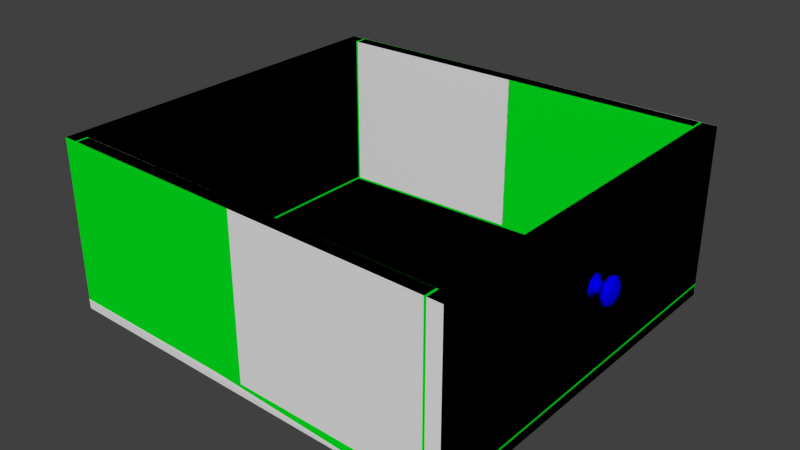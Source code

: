 # Source: bed_table_drawer.blend  (saved by Blender 2.73.0; exported with 4.5.12 LTS)
import bpy
from mathutils import Matrix  # noqa: F401  (used for matrix-valued properties, if any)

bpy.ops.wm.read_factory_settings(use_empty=True)
scene = bpy.context.scene
scene.name = 'Scene'

# ---- collections
col_collection_1 = bpy.data.collections.new('Collection 1'); scene.collection.children.link(col_collection_1)

# ---- materials (node trees are filled in below, after node groups)
mat_material_001 = bpy.data.materials.new('Material.001')
mat_material_001.alpha_threshold = 0.0
mat_material_001.roughness = 0.5
mat_material = bpy.data.materials.new('Material')
mat_material.alpha_threshold = 0.0
mat_material.roughness = 0.5

# ---- material node trees
mat_material_001.use_nodes = True; mat_material_001.node_tree.nodes.clear()
_N = mat_material_001.node_tree.nodes; _L = mat_material_001.node_tree.links
n0 = _N.new('ShaderNodeOutputMaterial'); n0.name = 'Material Output'; n0.location = (300, 300)
n1 = _N.new('ShaderNodeBsdfDiffuse'); n1.name = 'Diffuse BSDF'; n1.location = (10, 300)
n1.inputs[0].default_value = (0.0006018, 0.0001936, 0.8, 1.0)
_L.new(n1.outputs[0], n0.inputs[0])
n0.is_active_output = True
mat_material.use_nodes = True; mat_material.node_tree.nodes.clear()
_N = mat_material.node_tree.nodes; _L = mat_material.node_tree.links
n0 = _N.new('ShaderNodeOutputMaterial'); n0.name = 'Material Output'; n0.location = (300, 300)
n1 = _N.new('ShaderNodeBsdfDiffuse'); n1.name = 'Diffuse BSDF'; n1.location = (10, 300)
n1.inputs[0].default_value = (0.0, 0.8, 0.01308, 1.0)
_L.new(n1.outputs[0], n0.inputs[0])
n0.is_active_output = True

# ---- world
world_world = bpy.data.worlds.new('World'); scene.world = world_world
world_world.color = (0.05088, 0.05088, 0.05088)
world_world.use_sun_shadow = False
world_world.sun_shadow_jitter_overblur = 0.0
world_world.cycles.sampling_method = 'MANUAL'
world_world.cycles.sample_map_resolution = 256

# ---- meshes
me_cube_011 = bpy.data.meshes.new('Cube.011')
me_cube_011.from_pydata([(18.52, 17.72, 44.29), (18.52, 17.72, 58.7), (-16.4, 16.76, 58.7), (-16.4, 16.76, 44.29), (18.52, 16.54, 44.29), (18.52, 16.54, 58.7), (-16.4, 15.65, 58.7), (-16.4, 15.65, 44.29)], [], [(1, 0, 3, 2), (6, 7, 4, 5), (1, 2, 6, 5), (2, 3, 7, 6), (0, 4, 7, 3), (1, 5, 4, 0)])
_uv = me_cube_011.uv_layers.new(name='UVMap')
_uv.uv.foreach_set('vector', [0.4145, 0.008538, 0.4175, 0.1269, 0.1283, 0.1342, 0.1253, 0.01583, 0.1088, 0.9931, 0.1116, 0.8816, 0.3812, 0.8884, 0.3784, 0.9999, 0.4145, 0.008538, 0.1253, 0.01583, 0.1347, 0.006891, 0.4043, 0.0001019, 0.1253, 0.01583, 0.1283, 0.1342, 0.0, 0.0, 0.1088, 0.9931, 0.0, 0.0, 0.1116, 0.8816, 0.1283, 0.1342, 0.4175, 0.1269, 0.4043, 0.0001019, 0.3812, 0.8884, 0.0, 0.0, 0.4145, 0.008538])
me_cube_011.materials.append(None)
me_cube_011.use_remesh_preserve_volume = False
me_cube_011.use_remesh_preserve_attributes = False
me_cube_011.use_mirror_vertex_groups = False
me_cube_011.update()
me_cube_010 = bpy.data.meshes.new('Cube.010')
me_cube_010.from_pydata([(18.52, -17.72, 44.29), (18.52, -17.72, 58.7), (-16.4, -16.76, 58.7), (-16.4, -16.76, 44.29), (18.52, -16.54, 44.29), (18.52, -16.54, 58.7), (-16.4, -15.65, 58.7), (-16.4, -15.65, 44.29)], [], [(1, 2, 3, 0), (4, 7, 6, 5), (2, 1, 5, 6), (0, 3, 7, 4)])
_uv = me_cube_010.uv_layers.new(name='UVMap')
_uv.uv.foreach_set('vector', [0.4145, 0.5157, 0.1253, 0.5084, 0.1283, 0.3901, 0.4175, 0.3974, 0.3812, 0.6358, 0.1116, 0.6426, 0.1088, 0.5312, 0.3784, 0.5243, 0.1253, 0.5084, 0.4145, 0.5157, 0.4043, 0.5241, 0.1347, 0.5174, 0.0, 0.0, 0.1283, 0.3901, 0.0, 0.0, 0.3812, 0.6358])
me_cube_010.materials.append(None)
me_cube_010.use_remesh_preserve_volume = False
me_cube_010.use_remesh_preserve_attributes = False
me_cube_010.use_mirror_vertex_groups = False
me_cube_010.update()
me_cube_004 = bpy.data.meshes.new('Cube.004')
me_cube_004.from_pydata([(20.0, 17.72, 44.29), (20.0, -17.72, 44.29), (20.0, -17.72, 58.7), (20.0, 17.72, 58.7), (18.72, 17.72, 44.29), (18.72, -17.72, 44.29), (18.72, -17.72, 58.7), (18.72, 17.72, 58.7)], [], [(0, 3, 2, 1), (5, 6, 7, 4), (2, 3, 7, 6), (1, 2, 6, 5), (1, 5, 4, 0), (3, 0, 4, 7)])
_uv = me_cube_004.uv_layers.new(name='UVMap')
_uv.uv.foreach_set('vector', [0.4175, 0.1269, 0.5359, 0.1269, 0.5359, 0.3974, 0.4175, 0.3974, 0.3812, 0.6358, 0.4927, 0.6358, 0.4927, 0.8884, 0.3812, 0.8884, 0.5359, 0.3974, 0.5359, 0.1269, 0.5457, 0.1358, 0.5457, 0.3884, 0.0, 0.0, 0.5359, 0.3974, 0.5457, 0.3884, 0.3812, 0.6358, 0.3812, 0.6358, 0.3812, 0.8884, 0.0, 0.0, 0.4175, 0.3974, 0.5359, 0.1269, 0.4175, 0.1269, 0.0, 0.0, 0.4927, 0.8884])
me_cube_004.materials.append(None)
me_cube_004.use_remesh_preserve_volume = False
me_cube_004.use_remesh_preserve_attributes = False
me_cube_004.use_mirror_vertex_groups = False
me_cube_004.update()
me_cube_003 = bpy.data.meshes.new('Cube.003')
me_cube_003.from_pydata([(-17.88, -16.76, 58.7), (-17.88, 16.76, 58.7), (-17.88, -16.76, 44.29), (-17.88, 16.76, 44.29), (-16.6, -16.76, 58.7), (-16.6, 16.76, 58.7), (-16.6, -16.76, 44.29), (-16.6, 16.76, 44.29)], [], [(0, 1, 3, 2), (6, 7, 5, 4), (1, 0, 4, 5), (1, 5, 7, 3), (2, 3, 7, 6), (2, 6, 4, 0)])
_uv = me_cube_003.uv_layers.new(name='UVMap')
_uv.uv.foreach_set('vector', [0.009907, 0.3901, 0.009907, 0.1342, 0.1283, 0.1342, 0.1283, 0.3901, 0.1116, 0.6426, 0.1116, 0.8816, 0.0001019, 0.8816, 0.0001019, 0.6426, 0.009907, 0.1342, 0.009907, 0.3901, 0.0001019, 0.3816, 0.0001019, 0.1426, 0.0001019, 0.1426, 0.1116, 0.8816, 0.0, 0.0, 0.009907, 0.1342, 0.0, 0.0, 0.1283, 0.1342, 0.0, 0.0, 0.1116, 0.6426, 0.1116, 0.6426, 0.0001019, 0.6426, 0.009907, 0.3901, 0.1283, 0.3901])
me_cube_003.materials.append(None)
me_cube_003.use_remesh_preserve_volume = False
me_cube_003.use_remesh_preserve_attributes = False
me_cube_003.use_mirror_vertex_groups = False
me_cube_003.update()
me_cube_001 = bpy.data.meshes.new('Cube.001')
me_cube_001.from_pydata([(20.0, 17.72, 43.19), (20.0, -17.72, 43.19), (-17.88, -16.76, 43.19), (-17.88, 16.76, 43.19), (20.0, 17.68, 44.09), (20.0, -17.68, 44.09), (-17.88, -16.79, 44.09), (-17.88, 16.79, 44.09)], [], [(0, 1, 2, 3), (7, 6, 5, 4), (2, 6, 7, 3), (1, 5, 6, 2), (1, 0, 4, 5), (0, 3, 7, 4)])
_uv = me_cube_001.uv_layers.new(name='UVMap')
_uv.uv.foreach_set('vector', [0.4175, 0.1269, 0.4175, 0.3974, 0.1283, 0.3901, 0.1283, 0.1342, 0.1116, 0.8816, 0.1116, 0.6426, 0.3812, 0.6358, 0.3812, 0.8884, 0.0, 0.0, 0.1116, 0.8816, 0.0, 0.0, 0.1283, 0.3901, 0.0, 0.0, 0.1116, 0.6426, 0.0, 0.0, 0.4175, 0.3974, 0.0, 0.0, 0.4175, 0.1269, 0.0, 0.0, 0.3812, 0.6358, 0.4175, 0.1269, 0.1283, 0.1342, 0.0, 0.0, 0.3812, 0.8884])
me_cube_001.materials.append(None)
me_cube_001.use_remesh_preserve_volume = False
me_cube_001.use_remesh_preserve_attributes = False
me_cube_001.use_mirror_vertex_groups = False
me_cube_001.update()
me_cube_000 = bpy.data.meshes.new('Cube.000')
me_cube_000.from_pydata([(19.89, -1.257e-08, 53.19), (19.89, 0.8225, 52.85), (19.89, -0.8225, 52.85), (19.89, 1.163, 52.03), (19.89, 0.8225, 51.2), (19.89, 2.524e-08, 50.86), (19.89, -8.381e-09, 52.03), (19.89, -0.8225, 51.2), (19.89, -1.163, 52.03), (21.76, -3.535e-09, 52.51), (21.64, -3.535e-09, 52.93), (21.47, -3.535e-09, 53.2), (21.28, -3.535e-09, 53.3), (21.08, -3.535e-09, 53.2), (20.91, -3.535e-09, 52.93), (20.78, -3.535e-09, 52.51), (21.76, 0.3444, 52.37), (21.64, 0.6364, 52.66), (21.47, 0.8316, 52.86), (21.28, 0.9001, 52.93), (21.08, 0.8316, 52.86), (20.91, 0.6364, 52.66), (20.78, 0.3444, 52.37), (21.76, 0.4871, 52.03), (21.64, 0.9001, 52.03), (21.47, 1.176, 52.03), (21.28, 1.273, 52.03), (21.08, 1.176, 52.03), (20.91, 0.9001, 52.03), (20.78, 0.4871, 52.03), (21.8, -1.394e-07, 52.03), (21.76, 0.3444, 51.68), (21.64, 0.6364, 51.39), (21.47, 0.8316, 51.2), (21.28, 0.9001, 51.13), (21.08, 0.8316, 51.2), (20.91, 0.6364, 51.39), (20.78, 0.3444, 51.68), (21.76, 1.23e-08, 51.54), (21.64, 1.23e-08, 51.13), (21.47, 5.023e-08, 50.85), (21.28, 1.23e-08, 50.75), (21.08, 5.023e-08, 50.85), (20.91, 1.23e-08, 51.13), (20.78, 1.23e-08, 51.54), (21.76, -0.3444, 51.68), (21.64, -0.6364, 51.39), (21.47, -0.8316, 51.2), (21.28, -0.9001, 51.13), (21.08, -0.8316, 51.2), (20.91, -0.6364, 51.39), (20.78, -0.3444, 51.68), (21.76, -0.4871, 52.03), (21.64, -0.9001, 52.03), (21.47, -1.176, 52.03), (21.28, -1.273, 52.03), (21.08, -1.176, 52.03), (20.91, -0.9001, 52.03), (20.78, -0.4871, 52.03), (21.76, -0.3444, 52.37), (21.64, -0.6364, 52.66), (21.47, -0.8316, 52.86), (21.28, -0.9001, 52.93), (21.08, -0.8316, 52.86), (20.91, -0.6364, 52.66), (20.78, -0.3444, 52.37), (20.38, -0.3444, 52.37), (20.38, -0.4871, 52.03), (20.38, -0.3444, 51.68), (20.38, 1.23e-08, 51.54), (20.38, 0.3444, 51.68), (20.38, 0.4871, 52.03), (20.38, 0.3444, 52.37), (20.38, -3.535e-09, 52.51)], [], [(6, 0, 1), (6, 1, 3), (6, 3, 4), (6, 4, 5), (6, 5, 7), (6, 7, 8), (6, 8, 2), (6, 2, 0), (15, 14, 21, 22), (14, 13, 20, 21), (13, 12, 19, 20), (12, 11, 18, 19), (11, 10, 17, 18), (10, 9, 16, 17), (22, 21, 28, 29), (21, 20, 27, 28), (20, 19, 26, 27), (19, 18, 25, 26), (18, 17, 24, 25), (17, 16, 23, 24), (29, 28, 36, 37), (28, 27, 35, 36), (27, 26, 34, 35), (26, 25, 33, 34), (25, 24, 32, 33), (24, 23, 31, 32), (37, 36, 43, 44), (36, 35, 42, 43), (35, 34, 41, 42), (34, 33, 40, 41), (33, 32, 39, 40), (32, 31, 38, 39), (44, 43, 50, 51), (43, 42, 49, 50), (42, 41, 48, 49), (41, 40, 47, 48), (40, 39, 46, 47), (39, 38, 45, 46), (51, 50, 57, 58), (50, 49, 56, 57), (49, 48, 55, 56), (48, 47, 54, 55), (47, 46, 53, 54), (46, 45, 52, 53), (58, 57, 64, 65), (57, 56, 63, 64), (56, 55, 62, 63), (55, 54, 61, 62), (54, 53, 60, 61), (53, 52, 59, 60), (66, 73, 0, 2), (72, 71, 3, 1), (67, 66, 2, 8), (69, 68, 7, 5), (70, 69, 5, 4), (71, 70, 4, 3), (73, 72, 1, 0), (68, 67, 8, 7), (15, 22, 72, 73), (9, 30, 16), (22, 29, 71, 72), (16, 30, 23), (29, 37, 70, 71), (23, 30, 31), (37, 44, 69, 70), (31, 30, 38), (44, 51, 68, 69), (38, 30, 45), (51, 58, 67, 68), (45, 30, 52), (58, 65, 66, 67), (52, 30, 59), (65, 15, 73, 66), (65, 64, 14, 15), (64, 63, 13, 14), (63, 62, 12, 13), (62, 61, 11, 12), (61, 60, 10, 11), (60, 59, 9, 10), (59, 30, 9)])
me_cube_000.polygons.foreach_set('use_smooth', [0, 0, 0, 0, 0, 0, 0, 0, 1, 1, 1, 1, 1, 1, 1, 1, 1, 1, 1, 1, 1, 1, 1, 1, 1, 1, 1, 1, 1, 1, 1, 1, 1, 1, 1, 1, 1, 1, 1, 1, 1, 1, 1, 1, 1, 1, 1, 1, 1, 1, 1, 1, 1, 1, 1, 1, 1, 1, 1, 1, 1, 1, 1, 1, 1, 1, 1, 1, 1, 1, 1, 1, 1, 1, 1, 1, 1, 1, 1, 1])
_uv = me_cube_000.uv_layers.new(name='UVMap')
_uv.uv.foreach_set('vector', [0.1583, 0.8417, 0.1583, 0.6836, 0.2701, 0.7299, 0.1583, 0.8417, 0.2701, 0.7299, 0.3164, 0.8417, 0.1583, 0.8417, 0.3164, 0.8417, 0.2701, 0.9536, 0.1583, 0.8417, 0.2701, 0.9536, 0.1583, 0.9999, 0.1583, 0.8417, 0.1583, 0.9999, 0.04643, 0.9536, 0.1583, 0.8417, 0.04643, 0.9536, 0.0001057, 0.8417, 0.1583, 0.8417, 0.0001057, 0.8417, 0.04643, 0.7299, 0.1583, 0.8417, 0.04643, 0.7299, 0.1583, 0.6836, 0.3784, 0.4088, 0.3294, 0.3472, 0.4023, 0.3059, 0.4503, 0.37, 0.3294, 0.3472, 0.3106, 0.3188, 0.3835, 0.2763, 0.4023, 0.3059, 0.3106, 0.3188, 0.3002, 0.3011, 0.3724, 0.2571, 0.3835, 0.2763, 0.3002, 0.3011, 0.2889, 0.2828, 0.3616, 0.2386, 0.3724, 0.2571, 0.2889, 0.2828, 0.2677, 0.2551, 0.3413, 0.2085, 0.3616, 0.2386, 0.2677, 0.2551, 0.2577, 0.202, 0.2975, 0.1768, 0.3413, 0.2085, 0.4503, 0.37, 0.4023, 0.3059, 0.4782, 0.2632, 0.5184, 0.3323, 0.4023, 0.3059, 0.3835, 0.2763, 0.4588, 0.2335, 0.4782, 0.2632, 0.3835, 0.2763, 0.3724, 0.2571, 0.448, 0.2148, 0.4588, 0.2335, 0.3724, 0.2571, 0.3616, 0.2386, 0.4373, 0.1957, 0.448, 0.2148, 0.3616, 0.2386, 0.3413, 0.2085, 0.4206, 0.1665, 0.4373, 0.1957, 0.3413, 0.2085, 0.3352, 0.1531, 0.3781, 0.1303, 0.4206, 0.1665, 0.5184, 0.3323, 0.4782, 0.2632, 0.5513, 0.2231, 0.576, 0.2853, 0.4782, 0.2632, 0.4588, 0.2335, 0.5348, 0.1916, 0.5513, 0.2231, 0.4588, 0.2335, 0.448, 0.2148, 0.5246, 0.172, 0.5348, 0.1916, 0.448, 0.2148, 0.4373, 0.1957, 0.5139, 0.1523, 0.5246, 0.172, 0.4373, 0.1957, 0.4206, 0.1665, 0.4959, 0.1194, 0.5139, 0.1523, 0.4206, 0.1665, 0.4106, 0.1122, 0.4514, 0.08672, 0.4959, 0.1194, 0.576, 0.2853, 0.5513, 0.2231, 0.6342, 0.1949, 0.6331, 0.2537, 0.5513, 0.2231, 0.5348, 0.1916, 0.6323, 0.1499, 0.6342, 0.1949, 0.5348, 0.1916, 0.5246, 0.172, 0.6247, 0.1211, 0.6323, 0.1499, 0.5246, 0.172, 0.5139, 0.1523, 0.6064, 0.09786, 0.6247, 0.1211, 0.5139, 0.1523, 0.4959, 0.1194, 0.5721, 0.06879, 0.6064, 0.09786, 0.4959, 0.1194, 0.4841, 0.06377, 0.5254, 0.03639, 0.5721, 0.06879, 0.1329, 0.5388, 0.09002, 0.5185, 0.1405, 0.4663, 0.1801, 0.5063, 0.09002, 0.5185, 0.05732, 0.5015, 0.1223, 0.4431, 0.1405, 0.4663, 0.05732, 0.5015, 0.03855, 0.486, 0.111, 0.4285, 0.1223, 0.4431, 0.03855, 0.486, 0.02743, 0.4644, 0.09992, 0.4137, 0.111, 0.4285, 0.02743, 0.4644, 0.01743, 0.429, 0.08101, 0.3891, 0.09992, 0.4137, 0.01743, 0.429, 0.009018, 0.3831, 0.04343, 0.3616, 0.08101, 0.3891, 0.1801, 0.5063, 0.1405, 0.4663, 0.1965, 0.4245, 0.2395, 0.4757, 0.1405, 0.4663, 0.1223, 0.4431, 0.1808, 0.4009, 0.1965, 0.4245, 0.1223, 0.4431, 0.111, 0.4285, 0.1703, 0.3856, 0.1808, 0.4009, 0.111, 0.4285, 0.09992, 0.4137, 0.1596, 0.3705, 0.1703, 0.3856, 0.09992, 0.4137, 0.08101, 0.3891, 0.1399, 0.3466, 0.1596, 0.3705, 0.08101, 0.3891, 0.06998, 0.3454, 0.1019, 0.3224, 0.1399, 0.3466, 0.2395, 0.4757, 0.1965, 0.4245, 0.2611, 0.3864, 0.3059, 0.4433, 0.1965, 0.4245, 0.1808, 0.4009, 0.2429, 0.36, 0.2611, 0.3864, 0.1808, 0.4009, 0.1703, 0.3856, 0.2326, 0.3436, 0.2429, 0.36, 0.1703, 0.3856, 0.1596, 0.3705, 0.2216, 0.3274, 0.2326, 0.3436, 0.1596, 0.3705, 0.1399, 0.3466, 0.2011, 0.3021, 0.2216, 0.3274, 0.1399, 0.3466, 0.1282, 0.3011, 0.1613, 0.277, 0.2011, 0.3021, 0.3356, 0.5191, 0.4147, 0.4975, 0.4699, 0.6433, 0.3722, 0.6684, 0.4911, 0.4515, 0.5628, 0.4035, 0.6564, 0.5424, 0.5576, 0.6035, 0.2667, 0.5491, 0.3356, 0.5191, 0.3722, 0.6684, 0.2774, 0.6834, 0.1499, 0.58, 0.2031, 0.5712, 0.1919, 0.6834, 0.1112, 0.663, 0.6217, 0.351, 0.6705, 0.2975, 0.8038, 0.3255, 0.7503, 0.4437, 0.5628, 0.4035, 0.6217, 0.351, 0.7503, 0.4437, 0.6564, 0.5424, 0.4147, 0.4975, 0.4911, 0.4515, 0.5576, 0.6035, 0.4699, 0.6433, 0.2031, 0.5712, 0.2667, 0.5491, 0.2774, 0.6834, 0.1919, 0.6834, 0.3784, 0.4088, 0.4503, 0.37, 0.4911, 0.4515, 0.4147, 0.4975, 0.2577, 0.202, 0.2471, 0.1412, 0.2975, 0.1768, 0.4503, 0.37, 0.5184, 0.3323, 0.5628, 0.4035, 0.4911, 0.4515, 0.3352, 0.1531, 0.3291, 0.08969, 0.3781, 0.1303, 0.5184, 0.3323, 0.576, 0.2853, 0.6217, 0.351, 0.5628, 0.4035, 0.4106, 0.1122, 0.4001, 0.0501, 0.4514, 0.08672, 0.576, 0.2853, 0.6331, 0.2537, 0.6705, 0.2975, 0.6217, 0.351, 0.4841, 0.06377, 0.4716, 0.0001057, 0.5254, 0.03639, 0.1329, 0.5388, 0.1801, 0.5063, 0.2031, 0.5712, 0.1499, 0.58, 0.009018, 0.3831, 0.0001057, 0.3306, 0.04343, 0.3616, 0.1801, 0.5063, 0.2395, 0.4757, 0.2667, 0.5491, 0.2031, 0.5712, 0.06998, 0.3454, 0.05805, 0.2953, 0.1019, 0.3224, 0.2395, 0.4757, 0.3059, 0.4433, 0.3356, 0.5191, 0.2667, 0.5491, 0.1282, 0.3011, 0.1155, 0.2489, 0.1613, 0.277, 0.3059, 0.4433, 0.3784, 0.4088, 0.4147, 0.4975, 0.3356, 0.5191, 0.3059, 0.4433, 0.2611, 0.3864, 0.3294, 0.3472, 0.3784, 0.4088, 0.2611, 0.3864, 0.2429, 0.36, 0.3106, 0.3188, 0.3294, 0.3472, 0.2429, 0.36, 0.2326, 0.3436, 0.3002, 0.3011, 0.3106, 0.3188, 0.2326, 0.3436, 0.2216, 0.3274, 0.2889, 0.2828, 0.3002, 0.3011, 0.2216, 0.3274, 0.2011, 0.3021, 0.2677, 0.2551, 0.2889, 0.2828, 0.2011, 0.3021, 0.1892, 0.2528, 0.2253, 0.2274, 0.2677, 0.2551, 0.1892, 0.2528, 0.1765, 0.1963, 0.2253, 0.2274])
me_cube_000.materials.append(mat_material_001)
me_cube_000.use_remesh_preserve_volume = False
me_cube_000.use_remesh_preserve_attributes = False
me_cube_000.use_mirror_vertex_groups = False
me_cube_000.update()
me_cube_002 = bpy.data.meshes.new('Cube.002')
me_cube_002.from_pydata([(20.0, 17.72, 43.19), (20.0, -17.72, 43.19), (20.0, -17.72, 58.7), (20.0, 17.72, 58.7), (-17.88, -16.76, 58.7), (-17.88, 16.76, 58.7), (-17.88, -16.76, 43.19), (-17.88, 16.76, 43.19), (18.72, 16.54, 44.09), (18.72, -16.54, 44.09), (18.72, -16.54, 58.7), (18.72, 16.54, 58.7), (-16.6, -15.65, 58.7), (-16.6, 15.65, 58.7), (-16.6, -15.65, 44.09), (-16.6, 15.65, 44.09)], [], [(3, 0, 7, 5), (0, 1, 6, 7), (2, 4, 6, 1), (4, 5, 7, 6), (0, 3, 2, 1), (13, 15, 8, 11), (15, 14, 9, 8), (9, 14, 12, 10), (14, 15, 13, 12), (9, 10, 11, 8), (3, 5, 13, 11), (4, 2, 10, 12), (5, 4, 12, 13), (2, 3, 11, 10)])
_uv = me_cube_002.uv_layers.new(name='UVMap')
_uv.uv.foreach_set('vector', [0.4145, 0.008538, 0.4175, 0.1269, 0.1283, 0.1342, 0.1253, 0.01583, 0.4175, 0.1269, 0.4175, 0.3974, 0.1283, 0.3901, 0.1283, 0.1342, 0.4145, 0.5157, 0.1253, 0.5084, 0.1283, 0.3901, 0.4175, 0.3974, 0.009907, 0.3901, 0.009907, 0.1342, 0.1283, 0.1342, 0.1283, 0.3901, 0.4175, 0.1269, 0.5359, 0.1269, 0.5359, 0.3974, 0.4175, 0.3974, 0.1088, 0.9931, 0.1116, 0.8816, 0.3812, 0.8884, 0.3784, 0.9999, 0.1116, 0.8816, 0.1116, 0.6426, 0.3812, 0.6358, 0.3812, 0.8884, 0.3812, 0.6358, 0.1116, 0.6426, 0.1088, 0.5312, 0.3784, 0.5243, 0.1116, 0.6426, 0.1116, 0.8816, 0.0001019, 0.8816, 0.0001019, 0.6426, 0.3812, 0.6358, 0.4927, 0.6358, 0.4927, 0.8884, 0.3812, 0.8884, 0.4145, 0.008538, 0.1253, 0.01583, 0.1347, 0.006891, 0.4043, 0.0001019, 0.1253, 0.5084, 0.4145, 0.5157, 0.4043, 0.5241, 0.1347, 0.5174, 0.009907, 0.1342, 0.009907, 0.3901, 0.0001019, 0.3816, 0.0001019, 0.1426, 0.5359, 0.3974, 0.5359, 0.1269, 0.5457, 0.1358, 0.5457, 0.3884])
me_cube_002.materials.append(mat_material)
me_cube_002.use_remesh_preserve_volume = False
me_cube_002.use_remesh_preserve_attributes = False
me_cube_002.use_mirror_vertex_groups = False
me_cube_002.update()

# ---- objects
ob_ucx_drawer_04 = bpy.data.objects.new('UCX_drawer_04', me_cube_011)
ob_ucx_drawer_03 = bpy.data.objects.new('UCX_drawer_03', me_cube_010)
ob_ucx_drawer_02 = bpy.data.objects.new('UCX_drawer_02', me_cube_004)
ob_ucx_drawer_01 = bpy.data.objects.new('UCX_drawer_01', me_cube_003)
ob_ucx_drawer_00 = bpy.data.objects.new('UCX_drawer_00', me_cube_001)
ob_knob = bpy.data.objects.new('knob', me_cube_000)
ob_drawer = bpy.data.objects.new('drawer', me_cube_002)

# ---- transforms, parenting, visibility, modifiers, constraints
ob_ucx_drawer_04.location = (0.0, 0.0, 0.0)
ob_ucx_drawer_04.hide_viewport = True
ob_ucx_drawer_04.lineart.crease_threshold = 0.0
ob_ucx_drawer_03.location = (0.0, 0.0, 0.0)
ob_ucx_drawer_03.hide_viewport = True
ob_ucx_drawer_03.lineart.crease_threshold = 0.0
ob_ucx_drawer_02.location = (0.0, 0.0, 0.0)
ob_ucx_drawer_02.hide_viewport = True
ob_ucx_drawer_02.lineart.crease_threshold = 0.0
ob_ucx_drawer_01.location = (0.0, 0.0, 0.0)
ob_ucx_drawer_01.hide_viewport = True
ob_ucx_drawer_01.lineart.crease_threshold = 0.0
ob_ucx_drawer_00.location = (0.0, 0.0, 0.0)
ob_ucx_drawer_00.hide_viewport = True
ob_ucx_drawer_00.lineart.crease_threshold = 0.0
ob_knob.location = (0.0, 0.0, 0.0)
ob_knob.lineart.crease_threshold = 0.0
ob_drawer.location = (0.0, 0.0, 0.0)
ob_drawer.lineart.crease_threshold = 0.0

# ---- collection membership
col_collection_1.objects.link(ob_ucx_drawer_04)
col_collection_1.objects.link(ob_ucx_drawer_03)
col_collection_1.objects.link(ob_ucx_drawer_02)
col_collection_1.objects.link(ob_ucx_drawer_01)
col_collection_1.objects.link(ob_ucx_drawer_00)
col_collection_1.objects.link(ob_knob)
col_collection_1.objects.link(ob_drawer)

# ---- scene / render settings (as saved in the file)
scene.frame_start = 1; scene.frame_end = 250; scene.frame_set(1)
scene.render.engine = 'CYCLES'
scene.render.resolution_percentage = 50
scene.render.dither_intensity = 0.0
scene.cycles.use_denoising = False
scene.cycles.samples = 10
scene.cycles.sampling_pattern = 'TABULATED_SOBOL'
scene.cycles.light_sampling_threshold = 0.0
scene.cycles.use_adaptive_sampling = False
scene.cycles.use_light_tree = False
scene.cycles.blur_glossy = 0.0
scene.cycles.pixel_filter_type = 'GAUSSIAN'
scene.cycles.sample_clamp_indirect = 0.0
scene.view_settings.view_transform = 'Standard'
bpy.context.view_layer.update()

# ---- added for rendering (the .blend has no active camera and no usable light): camera, sun
cam_auto = bpy.data.cameras.new('AutoCamera')
cam_auto.lens = 50.0
cam_auto.sensor_width = 36.0
cam_auto.clip_end = 1000.0
ob_auto_camera = bpy.data.objects.new('AutoCamera', cam_auto)
scene.collection.objects.link(ob_auto_camera)
ob_auto_camera.location = (53.2228, -61.5207, 91.9594)
ob_auto_camera.rotation_euler = (1.09748, -7.21219e-08, 0.694738)
scene.camera = ob_auto_camera
light_auto_sun = bpy.data.lights.new('AutoSun', 'SUN')
light_auto_sun.energy = 3.0
light_auto_sun.angle = 0.0523599
ob_auto_sun = bpy.data.objects.new('AutoSun', light_auto_sun)
scene.collection.objects.link(ob_auto_sun)
ob_auto_sun.rotation_euler = (0.872665, 0.174533, 0.523599)
bpy.context.view_layer.update()
